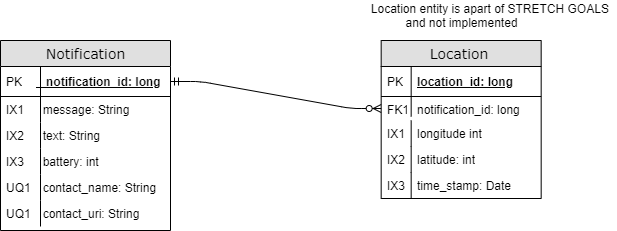

The diagram above was exported from draw.io. Its source (the exported page's mxGraphModel, read from the mxfile embedded in the PNG):
<mxGraphModel dx="1422" dy="745" grid="1" gridSize="10" guides="1" tooltips="1" connect="1" arrows="1" fold="1" page="0" pageScale="1" pageWidth="1100" pageHeight="850" background="#ffffff" math="0" shadow="0">
  <root>
    <mxCell id="0" />
    <mxCell id="1" parent="0" />
    <mxCell id="2" value="Notification" style="swimlane;html=1;fontStyle=0;childLayout=stackLayout;horizontal=1;startSize=26;fillColor=#e0e0e0;horizontalStack=0;resizeParent=1;resizeLast=0;collapsible=1;marginBottom=0;swimlaneFillColor=#ffffff;align=center;rounded=0;shadow=0;comic=0;labelBackgroundColor=none;strokeWidth=1;fontFamily=Verdana;fontSize=14" vertex="1" parent="1">
      <mxGeometry x="259" y="180" width="170" height="190" as="geometry" />
    </mxCell>
    <mxCell id="3" value="&amp;nbsp; &amp;nbsp;notification_id: long" style="shape=partialRectangle;top=0;left=0;right=0;bottom=1;html=1;align=left;verticalAlign=middle;fillColor=none;spacingLeft=34;spacingRight=4;whiteSpace=wrap;overflow=hidden;rotatable=0;points=[[0,0.5],[1,0.5]];portConstraint=eastwest;dropTarget=0;fontStyle=5;" vertex="1" parent="2">
      <mxGeometry y="26" width="170" height="30" as="geometry" />
    </mxCell>
    <mxCell id="4" value="PK" style="shape=partialRectangle;top=0;left=0;bottom=0;html=1;fillColor=none;align=left;verticalAlign=middle;spacingLeft=4;spacingRight=4;whiteSpace=wrap;overflow=hidden;rotatable=0;points=[];portConstraint=eastwest;part=1;" vertex="1" connectable="0" parent="3">
      <mxGeometry width="40" height="30" as="geometry" />
    </mxCell>
    <mxCell id="5" value="&amp;nbsp; message: String" style="shape=partialRectangle;top=0;left=0;right=0;bottom=0;html=1;align=left;verticalAlign=top;fillColor=none;spacingLeft=34;spacingRight=4;whiteSpace=wrap;overflow=hidden;rotatable=0;points=[[0,0.5],[1,0.5]];portConstraint=eastwest;dropTarget=0;" vertex="1" parent="2">
      <mxGeometry y="56" width="170" height="26" as="geometry" />
    </mxCell>
    <mxCell id="6" value="IX1" style="shape=partialRectangle;top=0;left=0;bottom=0;html=1;fillColor=none;align=left;verticalAlign=top;spacingLeft=4;spacingRight=4;whiteSpace=wrap;overflow=hidden;rotatable=0;points=[];portConstraint=eastwest;part=1;" vertex="1" connectable="0" parent="5">
      <mxGeometry width="40" height="26" as="geometry" />
    </mxCell>
    <mxCell id="7" value="&amp;nbsp; text: String" style="shape=partialRectangle;top=0;left=0;right=0;bottom=0;html=1;align=left;verticalAlign=top;fillColor=none;spacingLeft=34;spacingRight=4;whiteSpace=wrap;overflow=hidden;rotatable=0;points=[[0,0.5],[1,0.5]];portConstraint=eastwest;dropTarget=0;" vertex="1" parent="2">
      <mxGeometry y="82" width="170" height="26" as="geometry" />
    </mxCell>
    <mxCell id="8" value="IX2" style="shape=partialRectangle;top=0;left=0;bottom=0;html=1;fillColor=none;align=left;verticalAlign=top;spacingLeft=4;spacingRight=4;whiteSpace=wrap;overflow=hidden;rotatable=0;points=[];portConstraint=eastwest;part=1;" vertex="1" connectable="0" parent="7">
      <mxGeometry width="40" height="26" as="geometry" />
    </mxCell>
    <mxCell id="9" value="&amp;nbsp; battery: int" style="shape=partialRectangle;top=0;left=0;right=0;bottom=0;html=1;align=left;verticalAlign=top;fillColor=none;spacingLeft=34;spacingRight=4;whiteSpace=wrap;overflow=hidden;rotatable=0;points=[[0,0.5],[1,0.5]];portConstraint=eastwest;dropTarget=0;" vertex="1" parent="2">
      <mxGeometry y="108" width="170" height="26" as="geometry" />
    </mxCell>
    <mxCell id="10" value="IX3" style="shape=partialRectangle;top=0;left=0;bottom=0;html=1;fillColor=none;align=left;verticalAlign=top;spacingLeft=4;spacingRight=4;whiteSpace=wrap;overflow=hidden;rotatable=0;points=[];portConstraint=eastwest;part=1;" vertex="1" connectable="0" parent="9">
      <mxGeometry width="40" height="26" as="geometry" />
    </mxCell>
    <mxCell id="11" value="&amp;nbsp; contact_name: String" style="shape=partialRectangle;top=0;left=0;right=0;bottom=0;html=1;align=left;verticalAlign=top;fillColor=none;spacingLeft=34;spacingRight=4;whiteSpace=wrap;overflow=hidden;rotatable=0;points=[[0,0.5],[1,0.5]];portConstraint=eastwest;dropTarget=0;" vertex="1" parent="2">
      <mxGeometry y="134" width="170" height="26" as="geometry" />
    </mxCell>
    <mxCell id="12" value="UQ1" style="shape=partialRectangle;top=0;left=0;bottom=0;html=1;fillColor=none;align=left;verticalAlign=top;spacingLeft=4;spacingRight=4;whiteSpace=wrap;overflow=hidden;rotatable=0;points=[];portConstraint=eastwest;part=1;" vertex="1" connectable="0" parent="11">
      <mxGeometry width="40" height="26" as="geometry" />
    </mxCell>
    <mxCell id="13" value="&amp;nbsp; contact_uri: String" style="shape=partialRectangle;top=0;left=0;right=0;bottom=0;html=1;align=left;verticalAlign=top;fillColor=none;spacingLeft=34;spacingRight=4;whiteSpace=wrap;overflow=hidden;rotatable=0;points=[[0,0.5],[1,0.5]];portConstraint=eastwest;dropTarget=0;" vertex="1" parent="2">
      <mxGeometry y="160" width="170" height="26" as="geometry" />
    </mxCell>
    <mxCell id="14" value="UQ1" style="shape=partialRectangle;top=0;left=0;bottom=0;html=1;fillColor=none;align=left;verticalAlign=top;spacingLeft=4;spacingRight=4;whiteSpace=wrap;overflow=hidden;rotatable=0;points=[];portConstraint=eastwest;part=1;" vertex="1" connectable="0" parent="13">
      <mxGeometry width="40" height="26" as="geometry" />
    </mxCell>
    <mxCell id="15" value="Location&amp;nbsp;" style="swimlane;html=1;fontStyle=0;childLayout=stackLayout;horizontal=1;startSize=26;fillColor=#e0e0e0;horizontalStack=0;resizeParent=1;resizeLast=0;collapsible=1;marginBottom=0;swimlaneFillColor=#ffffff;align=center;rounded=0;shadow=0;comic=0;labelBackgroundColor=none;strokeWidth=1;fontFamily=Verdana;fontSize=14" vertex="1" parent="1">
      <mxGeometry x="639.67" y="180" width="160" height="158" as="geometry" />
    </mxCell>
    <mxCell id="16" value="location_id: long" style="shape=partialRectangle;top=0;left=0;right=0;bottom=1;html=1;align=left;verticalAlign=middle;fillColor=none;spacingLeft=34;spacingRight=4;whiteSpace=wrap;overflow=hidden;rotatable=0;points=[[0,0.5],[1,0.5]];portConstraint=eastwest;dropTarget=0;fontStyle=5;" vertex="1" parent="15">
      <mxGeometry y="26" width="160" height="30" as="geometry" />
    </mxCell>
    <mxCell id="17" value="PK" style="shape=partialRectangle;top=0;left=0;bottom=0;html=1;fillColor=none;align=left;verticalAlign=middle;spacingLeft=4;spacingRight=4;whiteSpace=wrap;overflow=hidden;rotatable=0;points=[];portConstraint=eastwest;part=1;" vertex="1" connectable="0" parent="16">
      <mxGeometry width="30" height="30" as="geometry" />
    </mxCell>
    <mxCell id="18" value="notification_id: long" style="shape=partialRectangle;top=0;left=0;right=0;bottom=0;html=1;align=left;verticalAlign=top;fillColor=none;spacingLeft=34;spacingRight=4;whiteSpace=wrap;overflow=hidden;rotatable=0;points=[[0,0.5],[1,0.5]];portConstraint=eastwest;dropTarget=0;" vertex="1" parent="15">
      <mxGeometry y="56" width="160" height="24" as="geometry" />
    </mxCell>
    <mxCell id="19" value="FK1" style="shape=partialRectangle;top=0;left=0;bottom=0;html=1;fillColor=none;align=left;verticalAlign=top;spacingLeft=4;spacingRight=4;whiteSpace=wrap;overflow=hidden;rotatable=0;points=[];portConstraint=eastwest;part=1;" vertex="1" connectable="0" parent="18">
      <mxGeometry width="30" height="20" as="geometry" />
    </mxCell>
    <mxCell id="20" value="&lt;span style=&quot;white-space: normal&quot;&gt;longitude int&lt;/span&gt;" style="shape=partialRectangle;top=0;left=0;right=0;bottom=0;html=1;align=left;verticalAlign=top;fillColor=none;spacingLeft=34;spacingRight=4;whiteSpace=wrap;overflow=hidden;rotatable=0;points=[[0,0.5],[1,0.5]];portConstraint=eastwest;dropTarget=0;" vertex="1" parent="15">
      <mxGeometry y="80" width="160" height="26" as="geometry" />
    </mxCell>
    <mxCell id="21" value="IX1" style="shape=partialRectangle;top=0;left=0;bottom=0;html=1;fillColor=none;align=left;verticalAlign=top;spacingLeft=4;spacingRight=4;whiteSpace=wrap;overflow=hidden;rotatable=0;points=[];portConstraint=eastwest;part=1;" vertex="1" connectable="0" parent="20">
      <mxGeometry width="30" height="26" as="geometry" />
    </mxCell>
    <mxCell id="22" value="latitude: int" style="shape=partialRectangle;top=0;left=0;right=0;bottom=0;html=1;align=left;verticalAlign=top;fillColor=none;spacingLeft=34;spacingRight=4;whiteSpace=wrap;overflow=hidden;rotatable=0;points=[[0,0.5],[1,0.5]];portConstraint=eastwest;dropTarget=0;" vertex="1" parent="15">
      <mxGeometry y="106" width="160" height="26" as="geometry" />
    </mxCell>
    <mxCell id="23" value="IX2" style="shape=partialRectangle;top=0;left=0;bottom=0;html=1;fillColor=none;align=left;verticalAlign=top;spacingLeft=4;spacingRight=4;whiteSpace=wrap;overflow=hidden;rotatable=0;points=[];portConstraint=eastwest;part=1;" vertex="1" connectable="0" parent="22">
      <mxGeometry width="30" height="26" as="geometry" />
    </mxCell>
    <mxCell id="24" value="time_stamp: Date" style="shape=partialRectangle;top=0;left=0;right=0;bottom=0;html=1;align=left;verticalAlign=top;fillColor=none;spacingLeft=34;spacingRight=4;whiteSpace=wrap;overflow=hidden;rotatable=0;points=[[0,0.5],[1,0.5]];portConstraint=eastwest;dropTarget=0;" vertex="1" parent="15">
      <mxGeometry y="132" width="160" height="26" as="geometry" />
    </mxCell>
    <mxCell id="25" value="IX3" style="shape=partialRectangle;top=0;left=0;bottom=0;html=1;fillColor=none;align=left;verticalAlign=top;spacingLeft=4;spacingRight=4;whiteSpace=wrap;overflow=hidden;rotatable=0;points=[];portConstraint=eastwest;part=1;" vertex="1" connectable="0" parent="24">
      <mxGeometry width="30" height="26" as="geometry" />
    </mxCell>
    <mxCell id="26" value="" style="edgeStyle=entityRelationEdgeStyle;fontSize=12;html=1;endArrow=ERzeroToMany;startArrow=ERmandOne;endFill=1;startFill=0;exitX=1;exitY=0.5;exitDx=0;exitDy=0;entryX=0;entryY=0.5;entryDx=0;entryDy=0;" edge="1" source="3" target="18" parent="1">
      <mxGeometry width="100" height="100" relative="1" as="geometry">
        <mxPoint x="499.67" y="230" as="sourcePoint" />
        <mxPoint x="599.67" y="230" as="targetPoint" />
      </mxGeometry>
    </mxCell>
    <mxCell id="27" value="&amp;nbsp; &amp;nbsp; &amp;nbsp; &amp;nbsp; &amp;nbsp; &amp;nbsp; &amp;nbsp; &amp;nbsp; &amp;nbsp;Location entity is apart of STRETCH GOALS&lt;br&gt;and not implemented" style="text;html=1;align=center;verticalAlign=middle;resizable=0;points=[];autosize=1;" vertex="1" parent="1">
      <mxGeometry x="564.67" y="140" width="310" height="30" as="geometry" />
    </mxCell>
  </root>
</mxGraphModel>